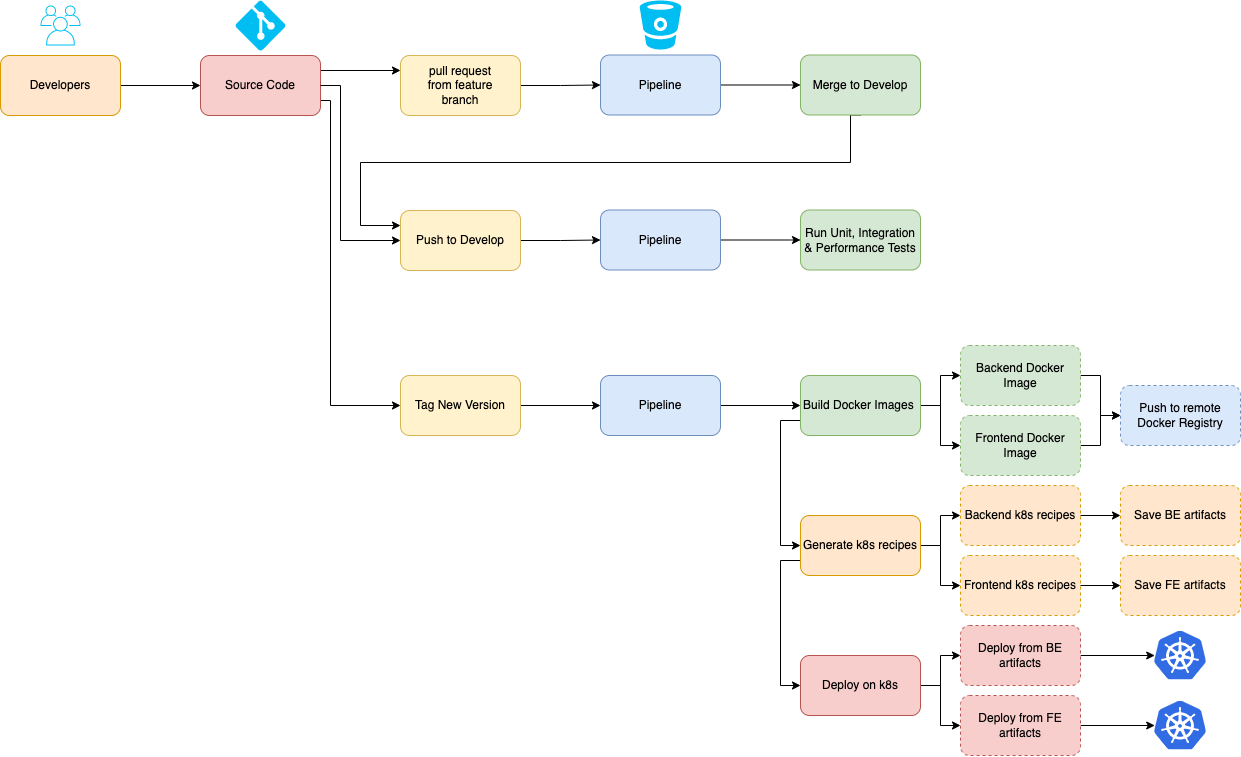

The diagram above was exported from draw.io. Its source (the exported page's mxGraphModel, read from the mxfile embedded in the PNG):
<mxGraphModel dx="1503" dy="887" grid="1" gridSize="10" guides="1" tooltips="1" connect="1" arrows="1" fold="1" page="1" pageScale="1" pageWidth="1654" pageHeight="1169" math="0" shadow="0">
  <root>
    <mxCell id="0" />
    <mxCell id="1" parent="0" />
    <mxCell id="a47EkDFK7d08LswmDYQU-7" style="edgeStyle=orthogonalEdgeStyle;rounded=0;orthogonalLoop=1;jettySize=auto;html=1;exitX=1;exitY=0.5;exitDx=0;exitDy=0;entryX=0;entryY=0.5;entryDx=0;entryDy=0;" edge="1" parent="1" source="a47EkDFK7d08LswmDYQU-1" target="a47EkDFK7d08LswmDYQU-3">
      <mxGeometry relative="1" as="geometry" />
    </mxCell>
    <mxCell id="a47EkDFK7d08LswmDYQU-1" value="Developers" style="rounded=1;whiteSpace=wrap;html=1;fillColor=#ffe6cc;strokeColor=#d79b00;" vertex="1" parent="1">
      <mxGeometry x="40" y="80" width="120" height="60" as="geometry" />
    </mxCell>
    <mxCell id="a47EkDFK7d08LswmDYQU-2" value="" style="sketch=0;outlineConnect=0;gradientColor=none;fontColor=#545B64;strokeColor=none;fillColor=#00bef2;dashed=0;verticalLabelPosition=bottom;verticalAlign=top;align=center;html=1;fontSize=12;fontStyle=0;aspect=fixed;shape=mxgraph.aws4.illustration_users;pointerEvents=1" vertex="1" parent="1">
      <mxGeometry x="80" y="30" width="40" height="40" as="geometry" />
    </mxCell>
    <mxCell id="a47EkDFK7d08LswmDYQU-17" value="" style="edgeStyle=orthogonalEdgeStyle;rounded=0;orthogonalLoop=1;jettySize=auto;html=1;exitX=1;exitY=0.25;exitDx=0;exitDy=0;entryX=0;entryY=0.25;entryDx=0;entryDy=0;" edge="1" parent="1" source="a47EkDFK7d08LswmDYQU-3" target="a47EkDFK7d08LswmDYQU-16">
      <mxGeometry relative="1" as="geometry" />
    </mxCell>
    <mxCell id="a47EkDFK7d08LswmDYQU-33" style="edgeStyle=orthogonalEdgeStyle;rounded=0;orthogonalLoop=1;jettySize=auto;html=1;exitX=1;exitY=0.75;exitDx=0;exitDy=0;entryX=0;entryY=0.5;entryDx=0;entryDy=0;" edge="1" parent="1" source="a47EkDFK7d08LswmDYQU-3" target="a47EkDFK7d08LswmDYQU-32">
      <mxGeometry relative="1" as="geometry">
        <Array as="points">
          <mxPoint x="370" y="125" />
          <mxPoint x="370" y="430" />
        </Array>
      </mxGeometry>
    </mxCell>
    <mxCell id="a47EkDFK7d08LswmDYQU-3" value="Source Code" style="rounded=1;whiteSpace=wrap;html=1;fillColor=#f8cecc;strokeColor=#b85450;" vertex="1" parent="1">
      <mxGeometry x="240" y="80" width="120" height="60" as="geometry" />
    </mxCell>
    <mxCell id="a47EkDFK7d08LswmDYQU-5" value="" style="verticalLabelPosition=bottom;html=1;verticalAlign=top;align=center;strokeColor=none;fillColor=#00BEF2;shape=mxgraph.azure.git_repository;" vertex="1" parent="1">
      <mxGeometry x="275" y="25" width="50" height="50" as="geometry" />
    </mxCell>
    <mxCell id="a47EkDFK7d08LswmDYQU-13" value="" style="edgeStyle=orthogonalEdgeStyle;rounded=0;orthogonalLoop=1;jettySize=auto;html=1;exitX=1;exitY=0.5;exitDx=0;exitDy=0;entryX=0;entryY=0.5;entryDx=0;entryDy=0;" edge="1" parent="1" source="a47EkDFK7d08LswmDYQU-16" target="a47EkDFK7d08LswmDYQU-11">
      <mxGeometry relative="1" as="geometry">
        <mxPoint x="550" y="110" as="sourcePoint" />
      </mxGeometry>
    </mxCell>
    <mxCell id="a47EkDFK7d08LswmDYQU-15" value="" style="edgeStyle=orthogonalEdgeStyle;rounded=0;orthogonalLoop=1;jettySize=auto;html=1;" edge="1" parent="1" source="a47EkDFK7d08LswmDYQU-11" target="a47EkDFK7d08LswmDYQU-14">
      <mxGeometry relative="1" as="geometry" />
    </mxCell>
    <mxCell id="a47EkDFK7d08LswmDYQU-11" value="Pipeline" style="rounded=1;whiteSpace=wrap;html=1;fillColor=#dae8fc;strokeColor=#6c8ebf;" vertex="1" parent="1">
      <mxGeometry x="640" y="79.5" width="120" height="60" as="geometry" />
    </mxCell>
    <mxCell id="a47EkDFK7d08LswmDYQU-12" value="" style="verticalLabelPosition=bottom;html=1;verticalAlign=top;align=center;strokeColor=none;fillColor=#00BEF2;shape=mxgraph.azure.bitbucket_code_source;" vertex="1" parent="1">
      <mxGeometry x="679.1700000000001" y="25" width="41.65" height="49" as="geometry" />
    </mxCell>
    <mxCell id="a47EkDFK7d08LswmDYQU-31" style="edgeStyle=orthogonalEdgeStyle;rounded=0;orthogonalLoop=1;jettySize=auto;html=1;exitX=0.5;exitY=1;exitDx=0;exitDy=0;entryX=0;entryY=0.25;entryDx=0;entryDy=0;" edge="1" parent="1" source="a47EkDFK7d08LswmDYQU-14" target="a47EkDFK7d08LswmDYQU-30">
      <mxGeometry relative="1" as="geometry">
        <Array as="points">
          <mxPoint x="890" y="187" />
          <mxPoint x="400" y="187" />
          <mxPoint x="400" y="250" />
        </Array>
      </mxGeometry>
    </mxCell>
    <mxCell id="a47EkDFK7d08LswmDYQU-14" value="Merge to Develop" style="rounded=1;whiteSpace=wrap;html=1;fillColor=#d5e8d4;strokeColor=#82b366;" vertex="1" parent="1">
      <mxGeometry x="840" y="79.5" width="120" height="60" as="geometry" />
    </mxCell>
    <mxCell id="a47EkDFK7d08LswmDYQU-16" value="pull request&lt;br&gt;from feature&lt;br&gt;branch" style="rounded=1;whiteSpace=wrap;html=1;fillColor=#fff2cc;strokeColor=#d6b656;" vertex="1" parent="1">
      <mxGeometry x="440" y="80" width="120" height="60" as="geometry" />
    </mxCell>
    <mxCell id="a47EkDFK7d08LswmDYQU-22" value="" style="edgeStyle=orthogonalEdgeStyle;rounded=0;orthogonalLoop=1;jettySize=auto;html=1;exitX=1;exitY=0.5;exitDx=0;exitDy=0;" edge="1" parent="1" source="a47EkDFK7d08LswmDYQU-3" target="a47EkDFK7d08LswmDYQU-30">
      <mxGeometry relative="1" as="geometry">
        <mxPoint x="360" y="265" as="sourcePoint" />
        <Array as="points">
          <mxPoint x="380" y="110" />
          <mxPoint x="380" y="265" />
        </Array>
      </mxGeometry>
    </mxCell>
    <mxCell id="a47EkDFK7d08LswmDYQU-25" value="" style="edgeStyle=orthogonalEdgeStyle;rounded=0;orthogonalLoop=1;jettySize=auto;html=1;exitX=1;exitY=0.5;exitDx=0;exitDy=0;entryX=0;entryY=0.5;entryDx=0;entryDy=0;" edge="1" parent="1" source="a47EkDFK7d08LswmDYQU-30" target="a47EkDFK7d08LswmDYQU-27">
      <mxGeometry relative="1" as="geometry">
        <mxPoint x="550" y="265" as="sourcePoint" />
      </mxGeometry>
    </mxCell>
    <mxCell id="a47EkDFK7d08LswmDYQU-26" value="" style="edgeStyle=orthogonalEdgeStyle;rounded=0;orthogonalLoop=1;jettySize=auto;html=1;" edge="1" parent="1" source="a47EkDFK7d08LswmDYQU-27" target="a47EkDFK7d08LswmDYQU-29">
      <mxGeometry relative="1" as="geometry" />
    </mxCell>
    <mxCell id="a47EkDFK7d08LswmDYQU-27" value="Pipeline" style="rounded=1;whiteSpace=wrap;html=1;fillColor=#dae8fc;strokeColor=#6c8ebf;" vertex="1" parent="1">
      <mxGeometry x="640" y="234.5" width="120" height="60" as="geometry" />
    </mxCell>
    <mxCell id="a47EkDFK7d08LswmDYQU-29" value="Run Unit, Integration &amp;amp; Performance Tests" style="rounded=1;whiteSpace=wrap;html=1;fillColor=#d5e8d4;strokeColor=#82b366;" vertex="1" parent="1">
      <mxGeometry x="840" y="234.5" width="120" height="60" as="geometry" />
    </mxCell>
    <mxCell id="a47EkDFK7d08LswmDYQU-30" value="Push to Develop" style="rounded=1;whiteSpace=wrap;html=1;fillColor=#fff2cc;strokeColor=#d6b656;" vertex="1" parent="1">
      <mxGeometry x="440" y="235" width="120" height="60" as="geometry" />
    </mxCell>
    <mxCell id="a47EkDFK7d08LswmDYQU-36" style="edgeStyle=orthogonalEdgeStyle;rounded=0;orthogonalLoop=1;jettySize=auto;html=1;exitX=1;exitY=0.5;exitDx=0;exitDy=0;entryX=0;entryY=0.5;entryDx=0;entryDy=0;" edge="1" parent="1" source="a47EkDFK7d08LswmDYQU-32" target="a47EkDFK7d08LswmDYQU-35">
      <mxGeometry relative="1" as="geometry" />
    </mxCell>
    <mxCell id="a47EkDFK7d08LswmDYQU-32" value="Tag New Version" style="rounded=1;whiteSpace=wrap;html=1;fillColor=#fff2cc;strokeColor=#d6b656;" vertex="1" parent="1">
      <mxGeometry x="440" y="400" width="120" height="60" as="geometry" />
    </mxCell>
    <mxCell id="a47EkDFK7d08LswmDYQU-38" style="edgeStyle=orthogonalEdgeStyle;rounded=0;orthogonalLoop=1;jettySize=auto;html=1;exitX=1;exitY=0.5;exitDx=0;exitDy=0;entryX=0;entryY=0.5;entryDx=0;entryDy=0;" edge="1" parent="1" source="a47EkDFK7d08LswmDYQU-35" target="a47EkDFK7d08LswmDYQU-37">
      <mxGeometry relative="1" as="geometry" />
    </mxCell>
    <mxCell id="a47EkDFK7d08LswmDYQU-35" value="Pipeline" style="rounded=1;whiteSpace=wrap;html=1;fillColor=#dae8fc;strokeColor=#6c8ebf;" vertex="1" parent="1">
      <mxGeometry x="640" y="400" width="120" height="60" as="geometry" />
    </mxCell>
    <mxCell id="a47EkDFK7d08LswmDYQU-45" value="" style="edgeStyle=orthogonalEdgeStyle;rounded=0;orthogonalLoop=1;jettySize=auto;html=1;" edge="1" parent="1" source="a47EkDFK7d08LswmDYQU-37" target="a47EkDFK7d08LswmDYQU-44">
      <mxGeometry relative="1" as="geometry" />
    </mxCell>
    <mxCell id="a47EkDFK7d08LswmDYQU-47" style="edgeStyle=orthogonalEdgeStyle;rounded=0;orthogonalLoop=1;jettySize=auto;html=1;exitX=1;exitY=0.5;exitDx=0;exitDy=0;entryX=0;entryY=0.5;entryDx=0;entryDy=0;" edge="1" parent="1" source="a47EkDFK7d08LswmDYQU-37" target="a47EkDFK7d08LswmDYQU-46">
      <mxGeometry relative="1" as="geometry" />
    </mxCell>
    <mxCell id="a47EkDFK7d08LswmDYQU-51" style="edgeStyle=orthogonalEdgeStyle;rounded=0;orthogonalLoop=1;jettySize=auto;html=1;exitX=0;exitY=0.75;exitDx=0;exitDy=0;entryX=0;entryY=0.5;entryDx=0;entryDy=0;" edge="1" parent="1" source="a47EkDFK7d08LswmDYQU-37" target="a47EkDFK7d08LswmDYQU-41">
      <mxGeometry relative="1" as="geometry" />
    </mxCell>
    <mxCell id="a47EkDFK7d08LswmDYQU-37" value="Build Docker Images&amp;nbsp;" style="rounded=1;whiteSpace=wrap;html=1;fillColor=#d5e8d4;strokeColor=#82b366;" vertex="1" parent="1">
      <mxGeometry x="840" y="400" width="120" height="60" as="geometry" />
    </mxCell>
    <mxCell id="a47EkDFK7d08LswmDYQU-52" style="edgeStyle=orthogonalEdgeStyle;rounded=0;orthogonalLoop=1;jettySize=auto;html=1;exitX=0;exitY=0.75;exitDx=0;exitDy=0;entryX=0;entryY=0.5;entryDx=0;entryDy=0;" edge="1" parent="1" source="a47EkDFK7d08LswmDYQU-41" target="a47EkDFK7d08LswmDYQU-42">
      <mxGeometry relative="1" as="geometry" />
    </mxCell>
    <mxCell id="a47EkDFK7d08LswmDYQU-55" style="edgeStyle=orthogonalEdgeStyle;rounded=0;orthogonalLoop=1;jettySize=auto;html=1;exitX=1;exitY=0.5;exitDx=0;exitDy=0;entryX=0;entryY=0.5;entryDx=0;entryDy=0;" edge="1" parent="1" source="a47EkDFK7d08LswmDYQU-41" target="a47EkDFK7d08LswmDYQU-53">
      <mxGeometry relative="1" as="geometry" />
    </mxCell>
    <mxCell id="a47EkDFK7d08LswmDYQU-56" style="edgeStyle=orthogonalEdgeStyle;rounded=0;orthogonalLoop=1;jettySize=auto;html=1;exitX=1;exitY=0.5;exitDx=0;exitDy=0;entryX=0;entryY=0.5;entryDx=0;entryDy=0;" edge="1" parent="1" source="a47EkDFK7d08LswmDYQU-41" target="a47EkDFK7d08LswmDYQU-54">
      <mxGeometry relative="1" as="geometry" />
    </mxCell>
    <mxCell id="a47EkDFK7d08LswmDYQU-41" value="Generate k8s recipes" style="rounded=1;whiteSpace=wrap;html=1;fillColor=#ffe6cc;strokeColor=#d79b00;" vertex="1" parent="1">
      <mxGeometry x="840" y="540" width="120" height="60" as="geometry" />
    </mxCell>
    <mxCell id="a47EkDFK7d08LswmDYQU-63" style="edgeStyle=orthogonalEdgeStyle;rounded=0;orthogonalLoop=1;jettySize=auto;html=1;exitX=1;exitY=0.5;exitDx=0;exitDy=0;entryX=0;entryY=0.5;entryDx=0;entryDy=0;" edge="1" parent="1" source="a47EkDFK7d08LswmDYQU-42" target="a47EkDFK7d08LswmDYQU-61">
      <mxGeometry relative="1" as="geometry" />
    </mxCell>
    <mxCell id="a47EkDFK7d08LswmDYQU-64" style="edgeStyle=orthogonalEdgeStyle;rounded=0;orthogonalLoop=1;jettySize=auto;html=1;exitX=1;exitY=0.5;exitDx=0;exitDy=0;entryX=0;entryY=0.5;entryDx=0;entryDy=0;" edge="1" parent="1" source="a47EkDFK7d08LswmDYQU-42" target="a47EkDFK7d08LswmDYQU-62">
      <mxGeometry relative="1" as="geometry" />
    </mxCell>
    <mxCell id="a47EkDFK7d08LswmDYQU-42" value="Deploy on k8s" style="rounded=1;whiteSpace=wrap;html=1;fillColor=#f8cecc;strokeColor=#b85450;" vertex="1" parent="1">
      <mxGeometry x="840" y="680" width="120" height="60" as="geometry" />
    </mxCell>
    <mxCell id="a47EkDFK7d08LswmDYQU-49" style="edgeStyle=orthogonalEdgeStyle;rounded=0;orthogonalLoop=1;jettySize=auto;html=1;exitX=1;exitY=0.5;exitDx=0;exitDy=0;entryX=0;entryY=0.5;entryDx=0;entryDy=0;" edge="1" parent="1" source="a47EkDFK7d08LswmDYQU-44" target="a47EkDFK7d08LswmDYQU-48">
      <mxGeometry relative="1" as="geometry" />
    </mxCell>
    <mxCell id="a47EkDFK7d08LswmDYQU-44" value="Backend Docker Image" style="rounded=1;whiteSpace=wrap;html=1;fillColor=#d5e8d4;strokeColor=#82b366;dashed=1;" vertex="1" parent="1">
      <mxGeometry x="1000" y="370" width="120" height="60" as="geometry" />
    </mxCell>
    <mxCell id="a47EkDFK7d08LswmDYQU-50" style="edgeStyle=orthogonalEdgeStyle;rounded=0;orthogonalLoop=1;jettySize=auto;html=1;exitX=1;exitY=0.5;exitDx=0;exitDy=0;entryX=0;entryY=0.5;entryDx=0;entryDy=0;" edge="1" parent="1" source="a47EkDFK7d08LswmDYQU-46" target="a47EkDFK7d08LswmDYQU-48">
      <mxGeometry relative="1" as="geometry" />
    </mxCell>
    <mxCell id="a47EkDFK7d08LswmDYQU-46" value="Frontend Docker Image" style="rounded=1;whiteSpace=wrap;html=1;fillColor=#d5e8d4;strokeColor=#82b366;dashed=1;" vertex="1" parent="1">
      <mxGeometry x="1000" y="440" width="120" height="60" as="geometry" />
    </mxCell>
    <mxCell id="a47EkDFK7d08LswmDYQU-48" value="Push to remote Docker Registry" style="rounded=1;whiteSpace=wrap;html=1;fillColor=#dae8fc;strokeColor=#6c8ebf;dashed=1;" vertex="1" parent="1">
      <mxGeometry x="1160" y="410" width="120" height="60" as="geometry" />
    </mxCell>
    <mxCell id="a47EkDFK7d08LswmDYQU-58" value="" style="edgeStyle=orthogonalEdgeStyle;rounded=0;orthogonalLoop=1;jettySize=auto;html=1;" edge="1" parent="1" source="a47EkDFK7d08LswmDYQU-53" target="a47EkDFK7d08LswmDYQU-57">
      <mxGeometry relative="1" as="geometry" />
    </mxCell>
    <mxCell id="a47EkDFK7d08LswmDYQU-53" value="Backend k8s recipes" style="rounded=1;whiteSpace=wrap;html=1;fillColor=#ffe6cc;strokeColor=#d79b00;dashed=1;" vertex="1" parent="1">
      <mxGeometry x="1000" y="510" width="120" height="60" as="geometry" />
    </mxCell>
    <mxCell id="a47EkDFK7d08LswmDYQU-60" value="" style="edgeStyle=orthogonalEdgeStyle;rounded=0;orthogonalLoop=1;jettySize=auto;html=1;" edge="1" parent="1" source="a47EkDFK7d08LswmDYQU-54" target="a47EkDFK7d08LswmDYQU-59">
      <mxGeometry relative="1" as="geometry" />
    </mxCell>
    <mxCell id="a47EkDFK7d08LswmDYQU-54" value="Frontend k8s recipes" style="rounded=1;whiteSpace=wrap;html=1;fillColor=#ffe6cc;strokeColor=#d79b00;dashed=1;" vertex="1" parent="1">
      <mxGeometry x="1000" y="580" width="120" height="60" as="geometry" />
    </mxCell>
    <mxCell id="a47EkDFK7d08LswmDYQU-57" value="Save BE artifacts" style="rounded=1;whiteSpace=wrap;html=1;fillColor=#ffe6cc;strokeColor=#d79b00;dashed=1;" vertex="1" parent="1">
      <mxGeometry x="1160" y="510" width="120" height="60" as="geometry" />
    </mxCell>
    <mxCell id="a47EkDFK7d08LswmDYQU-59" value="Save FE artifacts" style="rounded=1;whiteSpace=wrap;html=1;fillColor=#ffe6cc;strokeColor=#d79b00;dashed=1;" vertex="1" parent="1">
      <mxGeometry x="1160" y="580" width="120" height="60" as="geometry" />
    </mxCell>
    <mxCell id="a47EkDFK7d08LswmDYQU-66" style="edgeStyle=orthogonalEdgeStyle;rounded=0;orthogonalLoop=1;jettySize=auto;html=1;exitX=1;exitY=0.5;exitDx=0;exitDy=0;entryX=0;entryY=0.5;entryDx=0;entryDy=0;" edge="1" parent="1" source="a47EkDFK7d08LswmDYQU-61" target="a47EkDFK7d08LswmDYQU-65">
      <mxGeometry relative="1" as="geometry" />
    </mxCell>
    <mxCell id="a47EkDFK7d08LswmDYQU-61" value="Deploy from BE artifacts" style="rounded=1;whiteSpace=wrap;html=1;fillColor=#f8cecc;strokeColor=#b85450;dashed=1;" vertex="1" parent="1">
      <mxGeometry x="1000" y="650" width="120" height="60" as="geometry" />
    </mxCell>
    <mxCell id="a47EkDFK7d08LswmDYQU-68" style="edgeStyle=orthogonalEdgeStyle;rounded=0;orthogonalLoop=1;jettySize=auto;html=1;exitX=1;exitY=0.5;exitDx=0;exitDy=0;entryX=0;entryY=0.5;entryDx=0;entryDy=0;" edge="1" parent="1" source="a47EkDFK7d08LswmDYQU-62" target="a47EkDFK7d08LswmDYQU-67">
      <mxGeometry relative="1" as="geometry" />
    </mxCell>
    <mxCell id="a47EkDFK7d08LswmDYQU-62" value="Deploy from FE artifacts" style="rounded=1;whiteSpace=wrap;html=1;fillColor=#f8cecc;strokeColor=#b85450;dashed=1;" vertex="1" parent="1">
      <mxGeometry x="1000" y="720" width="120" height="60" as="geometry" />
    </mxCell>
    <mxCell id="a47EkDFK7d08LswmDYQU-65" value="" style="editableCssRules=.*;shape=image;verticalLabelPosition=bottom;labelBackgroundColor=#ffffff;verticalAlign=top;aspect=fixed;imageAspect=0;image=data:image/svg+xml,(base64 omitted: 7556 chars);fontColor=default;dashed=1;fillColor=#00bef2;" vertex="1" parent="1">
      <mxGeometry x="1194.21" y="655.5" width="51.58" height="49" as="geometry" />
    </mxCell>
    <mxCell id="a47EkDFK7d08LswmDYQU-67" value="" style="editableCssRules=.*;shape=image;verticalLabelPosition=bottom;labelBackgroundColor=#ffffff;verticalAlign=top;aspect=fixed;imageAspect=0;image=data:image/svg+xml,(base64 omitted: 7556 chars);fontColor=default;dashed=1;fillColor=#00bef2;" vertex="1" parent="1">
      <mxGeometry x="1194.21" y="725.5" width="51.58" height="49" as="geometry" />
    </mxCell>
  </root>
</mxGraphModel>